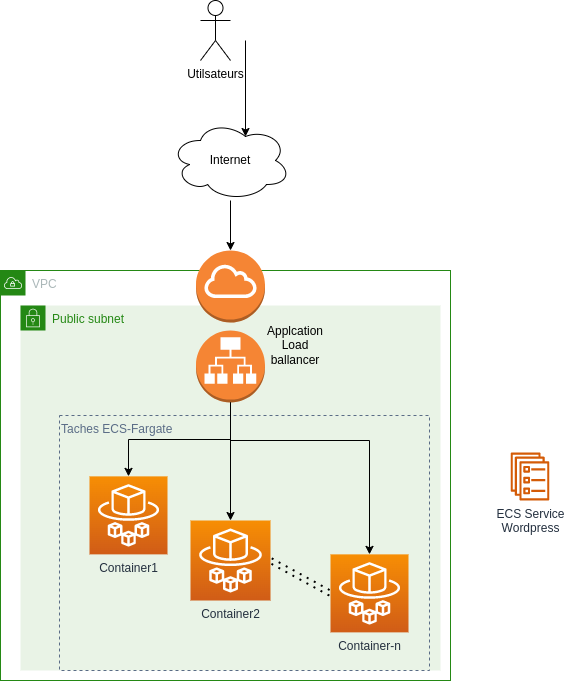

The diagram above was exported from draw.io. Its source (the exported page's mxGraphModel, read from the mxfile embedded in the PNG):
<mxGraphModel dx="1422" dy="803" grid="1" gridSize="10" guides="1" tooltips="1" connect="1" arrows="1" fold="1" page="1" pageScale="1" pageWidth="827" pageHeight="1169" math="0" shadow="0">
  <root>
    <mxCell id="0" />
    <mxCell id="1" parent="0" />
    <mxCell id="Mlf8jX3YSSKE3J9Fq3VF-3" value="VPC" style="points=[[0,0],[0.25,0],[0.5,0],[0.75,0],[1,0],[1,0.25],[1,0.5],[1,0.75],[1,1],[0.75,1],[0.5,1],[0.25,1],[0,1],[0,0.75],[0,0.5],[0,0.25]];outlineConnect=0;gradientColor=none;html=1;whiteSpace=wrap;fontSize=12;fontStyle=0;container=1;pointerEvents=0;collapsible=0;recursiveResize=0;shape=mxgraph.aws4.group;grIcon=mxgraph.aws4.group_vpc;strokeColor=#248814;fillColor=none;verticalAlign=top;align=left;spacingLeft=30;fontColor=#AAB7B8;dashed=0;" vertex="1" parent="1">
      <mxGeometry x="170" y="280" width="450" height="410" as="geometry" />
    </mxCell>
    <mxCell id="Mlf8jX3YSSKE3J9Fq3VF-5" value="Public subnet" style="points=[[0,0],[0.25,0],[0.5,0],[0.75,0],[1,0],[1,0.25],[1,0.5],[1,0.75],[1,1],[0.75,1],[0.5,1],[0.25,1],[0,1],[0,0.75],[0,0.5],[0,0.25]];outlineConnect=0;gradientColor=none;html=1;whiteSpace=wrap;fontSize=12;fontStyle=0;container=1;pointerEvents=0;collapsible=0;recursiveResize=0;shape=mxgraph.aws4.group;grIcon=mxgraph.aws4.group_security_group;grStroke=0;strokeColor=#248814;fillColor=#E9F3E6;verticalAlign=top;align=left;spacingLeft=30;fontColor=#248814;dashed=0;" vertex="1" parent="Mlf8jX3YSSKE3J9Fq3VF-3">
      <mxGeometry x="20" y="35" width="420" height="365" as="geometry" />
    </mxCell>
    <mxCell id="Mlf8jX3YSSKE3J9Fq3VF-12" value="" style="edgeStyle=orthogonalEdgeStyle;rounded=0;orthogonalLoop=1;jettySize=auto;html=1;entryX=0.5;entryY=0;entryDx=0;entryDy=0;entryPerimeter=0;exitX=0.5;exitY=1;exitDx=0;exitDy=0;exitPerimeter=0;" edge="1" parent="Mlf8jX3YSSKE3J9Fq3VF-5" source="Mlf8jX3YSSKE3J9Fq3VF-10" target="Mlf8jX3YSSKE3J9Fq3VF-1">
      <mxGeometry relative="1" as="geometry" />
    </mxCell>
    <mxCell id="Mlf8jX3YSSKE3J9Fq3VF-10" value="" style="outlineConnect=0;dashed=0;verticalLabelPosition=bottom;verticalAlign=top;align=center;html=1;shape=mxgraph.aws3.application_load_balancer;fillColor=#F58534;gradientColor=none;" vertex="1" parent="Mlf8jX3YSSKE3J9Fq3VF-5">
      <mxGeometry x="175.5" y="25" width="69" height="72" as="geometry" />
    </mxCell>
    <mxCell id="Mlf8jX3YSSKE3J9Fq3VF-11" value="" style="group;align=left;" vertex="1" connectable="0" parent="Mlf8jX3YSSKE3J9Fq3VF-5">
      <mxGeometry x="39" y="110" width="370" height="255" as="geometry" />
    </mxCell>
    <mxCell id="Mlf8jX3YSSKE3J9Fq3VF-6" value="Taches ECS-Fargate" style="fillColor=none;strokeColor=#5A6C86;dashed=1;verticalAlign=top;fontStyle=0;fontColor=#5A6C86;align=left;" vertex="1" parent="Mlf8jX3YSSKE3J9Fq3VF-11">
      <mxGeometry width="370" height="255" as="geometry" />
    </mxCell>
    <mxCell id="Mlf8jX3YSSKE3J9Fq3VF-1" value="Container1" style="sketch=0;points=[[0,0,0],[0.25,0,0],[0.5,0,0],[0.75,0,0],[1,0,0],[0,1,0],[0.25,1,0],[0.5,1,0],[0.75,1,0],[1,1,0],[0,0.25,0],[0,0.5,0],[0,0.75,0],[1,0.25,0],[1,0.5,0],[1,0.75,0]];outlineConnect=0;fontColor=#232F3E;gradientColor=#F78E04;gradientDirection=north;fillColor=#D05C17;strokeColor=#ffffff;dashed=0;verticalLabelPosition=bottom;verticalAlign=top;align=center;html=1;fontSize=12;fontStyle=0;aspect=fixed;shape=mxgraph.aws4.resourceIcon;resIcon=mxgraph.aws4.fargate;" vertex="1" parent="Mlf8jX3YSSKE3J9Fq3VF-11">
      <mxGeometry x="30" y="60.872394366197184" width="78" height="78" as="geometry" />
    </mxCell>
    <mxCell id="Mlf8jX3YSSKE3J9Fq3VF-7" value="Container2" style="sketch=0;points=[[0,0,0],[0.25,0,0],[0.5,0,0],[0.75,0,0],[1,0,0],[0,1,0],[0.25,1,0],[0.5,1,0],[0.75,1,0],[1,1,0],[0,0.25,0],[0,0.5,0],[0,0.75,0],[1,0.25,0],[1,0.5,0],[1,0.75,0]];outlineConnect=0;fontColor=#232F3E;gradientColor=#F78E04;gradientDirection=north;fillColor=#D05C17;strokeColor=#ffffff;dashed=0;verticalLabelPosition=bottom;verticalAlign=top;align=center;html=1;fontSize=12;fontStyle=0;aspect=fixed;shape=mxgraph.aws4.resourceIcon;resIcon=mxgraph.aws4.fargate;" vertex="1" parent="Mlf8jX3YSSKE3J9Fq3VF-11">
      <mxGeometry x="131" y="105.00028169014085" width="80" height="80" as="geometry" />
    </mxCell>
    <mxCell id="Mlf8jX3YSSKE3J9Fq3VF-8" value="Container-n" style="sketch=0;points=[[0,0,0],[0.25,0,0],[0.5,0,0],[0.75,0,0],[1,0,0],[0,1,0],[0.25,1,0],[0.5,1,0],[0.75,1,0],[1,1,0],[0,0.25,0],[0,0.5,0],[0,0.75,0],[1,0.25,0],[1,0.5,0],[1,0.75,0]];outlineConnect=0;fontColor=#232F3E;gradientColor=#F78E04;gradientDirection=north;fillColor=#D05C17;strokeColor=#ffffff;dashed=0;verticalLabelPosition=bottom;verticalAlign=top;align=center;html=1;fontSize=12;fontStyle=0;aspect=fixed;shape=mxgraph.aws4.resourceIcon;resIcon=mxgraph.aws4.fargate;" vertex="1" parent="Mlf8jX3YSSKE3J9Fq3VF-11">
      <mxGeometry x="271" y="138.8732394366197" width="78" height="78" as="geometry" />
    </mxCell>
    <mxCell id="Mlf8jX3YSSKE3J9Fq3VF-9" value="" style="endArrow=none;dashed=1;html=1;dashPattern=1 3;strokeWidth=2;rounded=0;shape=link;entryX=0;entryY=0.5;entryDx=0;entryDy=0;entryPerimeter=0;exitX=1;exitY=0.5;exitDx=0;exitDy=0;exitPerimeter=0;" edge="1" parent="Mlf8jX3YSSKE3J9Fq3VF-11" source="Mlf8jX3YSSKE3J9Fq3VF-7" target="Mlf8jX3YSSKE3J9Fq3VF-8">
      <mxGeometry width="50" height="50" relative="1" as="geometry">
        <mxPoint x="161" y="141.26760563380282" as="sourcePoint" />
        <mxPoint x="211" y="81.40845070422534" as="targetPoint" />
      </mxGeometry>
    </mxCell>
    <mxCell id="Mlf8jX3YSSKE3J9Fq3VF-13" value="" style="edgeStyle=orthogonalEdgeStyle;rounded=0;orthogonalLoop=1;jettySize=auto;html=1;entryX=0.5;entryY=0;entryDx=0;entryDy=0;entryPerimeter=0;exitX=0.5;exitY=1;exitDx=0;exitDy=0;exitPerimeter=0;" edge="1" parent="Mlf8jX3YSSKE3J9Fq3VF-5" source="Mlf8jX3YSSKE3J9Fq3VF-10" target="Mlf8jX3YSSKE3J9Fq3VF-8">
      <mxGeometry relative="1" as="geometry">
        <mxPoint x="185.5" y="71" as="sourcePoint" />
        <mxPoint x="120" y="159" as="targetPoint" />
        <Array as="points">
          <mxPoint x="210" y="135" />
          <mxPoint x="349" y="135" />
        </Array>
      </mxGeometry>
    </mxCell>
    <mxCell id="Mlf8jX3YSSKE3J9Fq3VF-14" value="" style="edgeStyle=orthogonalEdgeStyle;rounded=0;orthogonalLoop=1;jettySize=auto;html=1;entryX=0.5;entryY=0;entryDx=0;entryDy=0;entryPerimeter=0;exitX=0.5;exitY=1;exitDx=0;exitDy=0;exitPerimeter=0;" edge="1" parent="Mlf8jX3YSSKE3J9Fq3VF-5" source="Mlf8jX3YSSKE3J9Fq3VF-10" target="Mlf8jX3YSSKE3J9Fq3VF-7">
      <mxGeometry relative="1" as="geometry">
        <mxPoint x="220" y="107" as="sourcePoint" />
        <mxPoint x="350" y="258.87323943661977" as="targetPoint" />
      </mxGeometry>
    </mxCell>
    <mxCell id="Mlf8jX3YSSKE3J9Fq3VF-20" value="Applcation Load ballancer" style="text;html=1;strokeColor=none;fillColor=none;align=center;verticalAlign=middle;whiteSpace=wrap;rounded=0;" vertex="1" parent="Mlf8jX3YSSKE3J9Fq3VF-5">
      <mxGeometry x="244.5" y="25" width="60" height="30" as="geometry" />
    </mxCell>
    <mxCell id="Mlf8jX3YSSKE3J9Fq3VF-4" value="" style="outlineConnect=0;dashed=0;verticalLabelPosition=bottom;verticalAlign=top;align=center;html=1;shape=mxgraph.aws3.internet_gateway;fillColor=#F58534;gradientColor=none;" vertex="1" parent="Mlf8jX3YSSKE3J9Fq3VF-3">
      <mxGeometry x="195.5" y="-20" width="69" height="72" as="geometry" />
    </mxCell>
    <mxCell id="Mlf8jX3YSSKE3J9Fq3VF-2" value="ECS Service&lt;br&gt;Wordpress" style="sketch=0;outlineConnect=0;fontColor=#232F3E;gradientColor=none;fillColor=#D45B07;strokeColor=none;dashed=0;verticalLabelPosition=bottom;verticalAlign=top;align=center;html=1;fontSize=12;fontStyle=0;aspect=fixed;pointerEvents=1;shape=mxgraph.aws4.ecs_service;" vertex="1" parent="1">
      <mxGeometry x="680" y="462" width="39" height="48" as="geometry" />
    </mxCell>
    <mxCell id="Mlf8jX3YSSKE3J9Fq3VF-17" value="" style="edgeStyle=orthogonalEdgeStyle;rounded=0;orthogonalLoop=1;jettySize=auto;html=1;" edge="1" parent="1" source="Mlf8jX3YSSKE3J9Fq3VF-16" target="Mlf8jX3YSSKE3J9Fq3VF-4">
      <mxGeometry relative="1" as="geometry" />
    </mxCell>
    <mxCell id="Mlf8jX3YSSKE3J9Fq3VF-16" value="Internet" style="ellipse;shape=cloud;whiteSpace=wrap;html=1;" vertex="1" parent="1">
      <mxGeometry x="340" y="130" width="120" height="80" as="geometry" />
    </mxCell>
    <mxCell id="Mlf8jX3YSSKE3J9Fq3VF-18" value="Utilsateurs" style="shape=umlActor;verticalLabelPosition=bottom;verticalAlign=top;html=1;outlineConnect=0;" vertex="1" parent="1">
      <mxGeometry x="370" y="10" width="30" height="60" as="geometry" />
    </mxCell>
    <mxCell id="Mlf8jX3YSSKE3J9Fq3VF-19" value="" style="endArrow=classic;html=1;rounded=0;entryX=0.625;entryY=0.2;entryDx=0;entryDy=0;entryPerimeter=0;" edge="1" parent="1" target="Mlf8jX3YSSKE3J9Fq3VF-16">
      <mxGeometry width="50" height="50" relative="1" as="geometry">
        <mxPoint x="415" y="50" as="sourcePoint" />
        <mxPoint x="440" y="160" as="targetPoint" />
      </mxGeometry>
    </mxCell>
  </root>
</mxGraphModel>